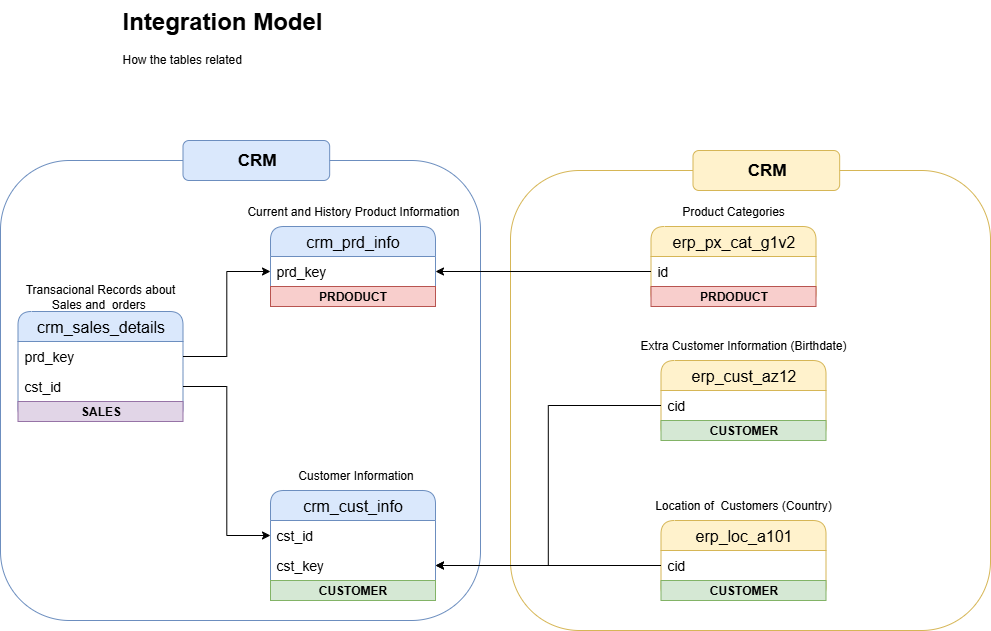

The diagram above was exported from draw.io. Its source (the exported page's mxGraphModel, read from the mxfile embedded in the PNG):
<mxGraphModel dx="1314" dy="840" grid="1" gridSize="10" guides="1" tooltips="1" connect="1" arrows="1" fold="1" page="1" pageScale="1" pageWidth="850" pageHeight="1100" math="0" shadow="0">
  <root>
    <mxCell id="0" />
    <mxCell id="1" parent="0" />
    <mxCell id="F6nNHqT2w3mHL8go4sm1-38" value="" style="rounded=1;whiteSpace=wrap;html=1;fillColor=none;strokeColor=#d6b656;" vertex="1" parent="1">
      <mxGeometry x="390" y="220" width="480" height="460" as="geometry" />
    </mxCell>
    <mxCell id="F6nNHqT2w3mHL8go4sm1-36" value="" style="rounded=1;whiteSpace=wrap;html=1;fillColor=none;strokeColor=#6c8ebf;" vertex="1" parent="1">
      <mxGeometry x="-120" y="210" width="480" height="460" as="geometry" />
    </mxCell>
    <mxCell id="F6nNHqT2w3mHL8go4sm1-1" value="crm_cust_info" style="swimlane;fontStyle=0;childLayout=stackLayout;horizontal=1;startSize=30;horizontalStack=0;resizeParent=1;resizeParentMax=0;resizeLast=0;collapsible=1;marginBottom=0;whiteSpace=wrap;html=1;fillColor=#dae8fc;strokeColor=#6c8ebf;swimlaneFillColor=none;rounded=1;fontSize=16;" vertex="1" parent="1">
      <mxGeometry x="150" y="540" width="165" height="110" as="geometry" />
    </mxCell>
    <mxCell id="F6nNHqT2w3mHL8go4sm1-2" value="&lt;font style=&quot;font-size: 14px;&quot;&gt;cst_id&lt;/font&gt;" style="text;strokeColor=none;fillColor=none;align=left;verticalAlign=middle;spacingLeft=4;spacingRight=4;overflow=hidden;points=[[0,0.5],[1,0.5]];portConstraint=eastwest;rotatable=0;whiteSpace=wrap;html=1;" vertex="1" parent="F6nNHqT2w3mHL8go4sm1-1">
      <mxGeometry y="30" width="165" height="30" as="geometry" />
    </mxCell>
    <mxCell id="F6nNHqT2w3mHL8go4sm1-24" value="&lt;font style=&quot;font-size: 14px;&quot;&gt;cst_key&lt;/font&gt;" style="text;strokeColor=none;fillColor=none;align=left;verticalAlign=middle;spacingLeft=4;spacingRight=4;overflow=hidden;points=[[0,0.5],[1,0.5]];portConstraint=eastwest;rotatable=0;whiteSpace=wrap;html=1;" vertex="1" parent="F6nNHqT2w3mHL8go4sm1-1">
      <mxGeometry y="60" width="165" height="30" as="geometry" />
    </mxCell>
    <mxCell id="F6nNHqT2w3mHL8go4sm1-42" value="CUSTOMER" style="text;html=1;strokeColor=#82b366;fillColor=#d5e8d4;align=center;verticalAlign=middle;whiteSpace=wrap;overflow=hidden;fontStyle=1" vertex="1" parent="F6nNHqT2w3mHL8go4sm1-1">
      <mxGeometry y="90" width="165" height="20" as="geometry" />
    </mxCell>
    <mxCell id="F6nNHqT2w3mHL8go4sm1-5" value="Customer Information" style="text;html=1;align=center;verticalAlign=middle;whiteSpace=wrap;rounded=0;" vertex="1" parent="1">
      <mxGeometry x="167" y="510" width="137" height="30" as="geometry" />
    </mxCell>
    <mxCell id="F6nNHqT2w3mHL8go4sm1-6" value="crm_prd_info" style="swimlane;fontStyle=0;childLayout=stackLayout;horizontal=1;startSize=30;horizontalStack=0;resizeParent=1;resizeParentMax=0;resizeLast=0;collapsible=1;marginBottom=0;whiteSpace=wrap;html=1;fillColor=#dae8fc;strokeColor=#6c8ebf;swimlaneFillColor=none;rounded=1;fontSize=16;" vertex="1" parent="1">
      <mxGeometry x="150" y="276" width="165" height="80" as="geometry" />
    </mxCell>
    <mxCell id="F6nNHqT2w3mHL8go4sm1-7" value="&lt;font style=&quot;font-size: 14px;&quot;&gt;prd_key&lt;/font&gt;" style="text;strokeColor=none;fillColor=none;align=left;verticalAlign=middle;spacingLeft=4;spacingRight=4;overflow=hidden;points=[[0,0.5],[1,0.5]];portConstraint=eastwest;rotatable=0;whiteSpace=wrap;html=1;" vertex="1" parent="F6nNHqT2w3mHL8go4sm1-6">
      <mxGeometry y="30" width="165" height="30" as="geometry" />
    </mxCell>
    <mxCell id="F6nNHqT2w3mHL8go4sm1-40" value="PRDODUCT" style="text;html=1;strokeColor=#b85450;fillColor=#f8cecc;align=center;verticalAlign=middle;whiteSpace=wrap;overflow=hidden;fontStyle=1" vertex="1" parent="F6nNHqT2w3mHL8go4sm1-6">
      <mxGeometry y="60" width="165" height="20" as="geometry" />
    </mxCell>
    <mxCell id="F6nNHqT2w3mHL8go4sm1-8" value="Current and History Product Information" style="text;html=1;align=center;verticalAlign=middle;whiteSpace=wrap;rounded=0;" vertex="1" parent="1">
      <mxGeometry x="119.5" y="246" width="226" height="30" as="geometry" />
    </mxCell>
    <mxCell id="F6nNHqT2w3mHL8go4sm1-13" value="crm_sales_details" style="swimlane;fontStyle=0;childLayout=stackLayout;horizontal=1;startSize=30;horizontalStack=0;resizeParent=1;resizeParentMax=0;resizeLast=0;collapsible=1;marginBottom=0;whiteSpace=wrap;html=1;fillColor=#dae8fc;strokeColor=#6c8ebf;swimlaneFillColor=none;rounded=1;fontSize=16;" vertex="1" parent="1">
      <mxGeometry x="-102.5" y="361" width="165" height="110" as="geometry" />
    </mxCell>
    <mxCell id="F6nNHqT2w3mHL8go4sm1-14" value="&lt;font style=&quot;font-size: 14px;&quot;&gt;prd_key&lt;/font&gt;" style="text;strokeColor=none;fillColor=none;align=left;verticalAlign=middle;spacingLeft=4;spacingRight=4;overflow=hidden;points=[[0,0.5],[1,0.5]];portConstraint=eastwest;rotatable=0;whiteSpace=wrap;html=1;" vertex="1" parent="F6nNHqT2w3mHL8go4sm1-13">
      <mxGeometry y="30" width="165" height="30" as="geometry" />
    </mxCell>
    <mxCell id="F6nNHqT2w3mHL8go4sm1-16" value="&lt;font style=&quot;font-size: 14px;&quot;&gt;cst_id&lt;/font&gt;" style="text;strokeColor=none;fillColor=none;align=left;verticalAlign=middle;spacingLeft=4;spacingRight=4;overflow=hidden;points=[[0,0.5],[1,0.5]];portConstraint=eastwest;rotatable=0;whiteSpace=wrap;html=1;" vertex="1" parent="F6nNHqT2w3mHL8go4sm1-13">
      <mxGeometry y="60" width="165" height="30" as="geometry" />
    </mxCell>
    <mxCell id="F6nNHqT2w3mHL8go4sm1-48" value="SALES" style="text;html=1;strokeColor=#9673a6;fillColor=#e1d5e7;align=center;verticalAlign=middle;whiteSpace=wrap;overflow=hidden;fontStyle=1" vertex="1" parent="F6nNHqT2w3mHL8go4sm1-13">
      <mxGeometry y="90" width="165" height="20" as="geometry" />
    </mxCell>
    <mxCell id="F6nNHqT2w3mHL8go4sm1-15" value="Transacional Records about Sales and&amp;nbsp; orders&amp;nbsp;" style="text;html=1;align=center;verticalAlign=middle;whiteSpace=wrap;rounded=0;" vertex="1" parent="1">
      <mxGeometry x="-110" y="331" width="180" height="30" as="geometry" />
    </mxCell>
    <mxCell id="F6nNHqT2w3mHL8go4sm1-18" style="edgeStyle=orthogonalEdgeStyle;rounded=0;orthogonalLoop=1;jettySize=auto;html=1;entryX=0;entryY=0.5;entryDx=0;entryDy=0;" edge="1" parent="1" source="F6nNHqT2w3mHL8go4sm1-14" target="F6nNHqT2w3mHL8go4sm1-7">
      <mxGeometry relative="1" as="geometry" />
    </mxCell>
    <mxCell id="F6nNHqT2w3mHL8go4sm1-20" style="edgeStyle=orthogonalEdgeStyle;rounded=0;orthogonalLoop=1;jettySize=auto;html=1;exitX=1;exitY=0.5;exitDx=0;exitDy=0;entryX=0;entryY=0.5;entryDx=0;entryDy=0;" edge="1" parent="1" source="F6nNHqT2w3mHL8go4sm1-16" target="F6nNHqT2w3mHL8go4sm1-2">
      <mxGeometry relative="1" as="geometry" />
    </mxCell>
    <mxCell id="F6nNHqT2w3mHL8go4sm1-21" value="erp_cust_az12" style="swimlane;fontStyle=0;childLayout=stackLayout;horizontal=1;startSize=30;horizontalStack=0;resizeParent=1;resizeParentMax=0;resizeLast=0;collapsible=1;marginBottom=0;whiteSpace=wrap;html=1;fillColor=#fff2cc;strokeColor=#d6b656;swimlaneFillColor=none;rounded=1;fontSize=16;" vertex="1" parent="1">
      <mxGeometry x="540.5" y="410" width="165" height="80" as="geometry" />
    </mxCell>
    <mxCell id="F6nNHqT2w3mHL8go4sm1-22" value="&lt;font style=&quot;font-size: 14px;&quot;&gt;cid&lt;/font&gt;" style="text;strokeColor=none;fillColor=none;align=left;verticalAlign=middle;spacingLeft=4;spacingRight=4;overflow=hidden;points=[[0,0.5],[1,0.5]];portConstraint=eastwest;rotatable=0;whiteSpace=wrap;html=1;" vertex="1" parent="F6nNHqT2w3mHL8go4sm1-21">
      <mxGeometry y="30" width="165" height="30" as="geometry" />
    </mxCell>
    <mxCell id="F6nNHqT2w3mHL8go4sm1-43" value="CUSTOMER" style="text;html=1;strokeColor=#82b366;fillColor=#d5e8d4;align=center;verticalAlign=middle;whiteSpace=wrap;overflow=hidden;fontStyle=1" vertex="1" parent="F6nNHqT2w3mHL8go4sm1-21">
      <mxGeometry y="60" width="165" height="20" as="geometry" />
    </mxCell>
    <mxCell id="F6nNHqT2w3mHL8go4sm1-23" value="Extra Customer Information (Birthdate)" style="text;html=1;align=center;verticalAlign=middle;whiteSpace=wrap;rounded=0;" vertex="1" parent="1">
      <mxGeometry x="510" y="380" width="226" height="30" as="geometry" />
    </mxCell>
    <mxCell id="F6nNHqT2w3mHL8go4sm1-25" style="edgeStyle=orthogonalEdgeStyle;rounded=0;orthogonalLoop=1;jettySize=auto;html=1;entryX=1;entryY=0.5;entryDx=0;entryDy=0;" edge="1" parent="1" source="F6nNHqT2w3mHL8go4sm1-22" target="F6nNHqT2w3mHL8go4sm1-24">
      <mxGeometry relative="1" as="geometry" />
    </mxCell>
    <mxCell id="F6nNHqT2w3mHL8go4sm1-26" value="erp_loc_a101" style="swimlane;fontStyle=0;childLayout=stackLayout;horizontal=1;startSize=30;horizontalStack=0;resizeParent=1;resizeParentMax=0;resizeLast=0;collapsible=1;marginBottom=0;whiteSpace=wrap;html=1;fillColor=#fff2cc;strokeColor=#d6b656;swimlaneFillColor=none;rounded=1;fontSize=16;" vertex="1" parent="1">
      <mxGeometry x="540.5" y="570" width="165" height="80" as="geometry" />
    </mxCell>
    <mxCell id="F6nNHqT2w3mHL8go4sm1-27" value="&lt;font style=&quot;font-size: 14px;&quot;&gt;cid&lt;/font&gt;" style="text;strokeColor=none;fillColor=none;align=left;verticalAlign=middle;spacingLeft=4;spacingRight=4;overflow=hidden;points=[[0,0.5],[1,0.5]];portConstraint=eastwest;rotatable=0;whiteSpace=wrap;html=1;" vertex="1" parent="F6nNHqT2w3mHL8go4sm1-26">
      <mxGeometry y="30" width="165" height="30" as="geometry" />
    </mxCell>
    <mxCell id="F6nNHqT2w3mHL8go4sm1-47" value="CUSTOMER" style="text;html=1;strokeColor=#82b366;fillColor=#d5e8d4;align=center;verticalAlign=middle;whiteSpace=wrap;overflow=hidden;fontStyle=1" vertex="1" parent="F6nNHqT2w3mHL8go4sm1-26">
      <mxGeometry y="60" width="165" height="20" as="geometry" />
    </mxCell>
    <mxCell id="F6nNHqT2w3mHL8go4sm1-28" value="Location of&amp;nbsp; Customers (Country)" style="text;html=1;align=center;verticalAlign=middle;whiteSpace=wrap;rounded=0;" vertex="1" parent="1">
      <mxGeometry x="510" y="540" width="226" height="30" as="geometry" />
    </mxCell>
    <mxCell id="F6nNHqT2w3mHL8go4sm1-29" style="edgeStyle=orthogonalEdgeStyle;rounded=0;orthogonalLoop=1;jettySize=auto;html=1;exitX=0;exitY=0.5;exitDx=0;exitDy=0;entryX=1;entryY=0.5;entryDx=0;entryDy=0;" edge="1" parent="1" source="F6nNHqT2w3mHL8go4sm1-27" target="F6nNHqT2w3mHL8go4sm1-24">
      <mxGeometry relative="1" as="geometry" />
    </mxCell>
    <mxCell id="F6nNHqT2w3mHL8go4sm1-30" value="erp_px_cat_g1v2" style="swimlane;fontStyle=0;childLayout=stackLayout;horizontal=1;startSize=30;horizontalStack=0;resizeParent=1;resizeParentMax=0;resizeLast=0;collapsible=1;marginBottom=0;whiteSpace=wrap;html=1;fillColor=#fff2cc;strokeColor=#d6b656;swimlaneFillColor=none;rounded=1;fontSize=16;" vertex="1" parent="1">
      <mxGeometry x="530.5" y="276" width="165" height="80" as="geometry" />
    </mxCell>
    <mxCell id="F6nNHqT2w3mHL8go4sm1-31" value="&lt;font style=&quot;font-size: 14px;&quot;&gt;id&lt;/font&gt;" style="text;strokeColor=none;fillColor=none;align=left;verticalAlign=middle;spacingLeft=4;spacingRight=4;overflow=hidden;points=[[0,0.5],[1,0.5]];portConstraint=eastwest;rotatable=0;whiteSpace=wrap;html=1;" vertex="1" parent="F6nNHqT2w3mHL8go4sm1-30">
      <mxGeometry y="30" width="165" height="30" as="geometry" />
    </mxCell>
    <mxCell id="F6nNHqT2w3mHL8go4sm1-41" value="PRDODUCT" style="text;html=1;strokeColor=#b85450;fillColor=#f8cecc;align=center;verticalAlign=middle;whiteSpace=wrap;overflow=hidden;fontStyle=1" vertex="1" parent="F6nNHqT2w3mHL8go4sm1-30">
      <mxGeometry y="60" width="165" height="20" as="geometry" />
    </mxCell>
    <mxCell id="F6nNHqT2w3mHL8go4sm1-32" value="Product Categories" style="text;html=1;align=center;verticalAlign=middle;whiteSpace=wrap;rounded=0;" vertex="1" parent="1">
      <mxGeometry x="500" y="246" width="226" height="30" as="geometry" />
    </mxCell>
    <mxCell id="F6nNHqT2w3mHL8go4sm1-33" style="edgeStyle=orthogonalEdgeStyle;rounded=0;orthogonalLoop=1;jettySize=auto;html=1;entryX=1;entryY=0.5;entryDx=0;entryDy=0;" edge="1" parent="1" source="F6nNHqT2w3mHL8go4sm1-31" target="F6nNHqT2w3mHL8go4sm1-7">
      <mxGeometry relative="1" as="geometry" />
    </mxCell>
    <mxCell id="F6nNHqT2w3mHL8go4sm1-34" value="&lt;h1 style=&quot;margin-top: 0px;&quot;&gt;Integration Model&lt;/h1&gt;&lt;p&gt;How the tables related&lt;/p&gt;" style="text;html=1;whiteSpace=wrap;overflow=hidden;rounded=0;" vertex="1" parent="1">
      <mxGeometry y="50" width="240" height="120" as="geometry" />
    </mxCell>
    <mxCell id="F6nNHqT2w3mHL8go4sm1-37" value="&lt;b&gt;&lt;font style=&quot;font-size: 17px;&quot;&gt;CRM&lt;/font&gt;&lt;/b&gt;" style="rounded=1;whiteSpace=wrap;html=1;fillColor=#dae8fc;strokeColor=#6c8ebf;" vertex="1" parent="1">
      <mxGeometry x="62.5" y="190" width="146.67" height="40" as="geometry" />
    </mxCell>
    <mxCell id="F6nNHqT2w3mHL8go4sm1-39" value="&lt;b&gt;&lt;font style=&quot;font-size: 17px;&quot;&gt;CRM&lt;/font&gt;&lt;/b&gt;" style="rounded=1;whiteSpace=wrap;html=1;fillColor=#fff2cc;strokeColor=#d6b656;" vertex="1" parent="1">
      <mxGeometry x="572.5" y="200" width="146.67" height="40" as="geometry" />
    </mxCell>
  </root>
</mxGraphModel>